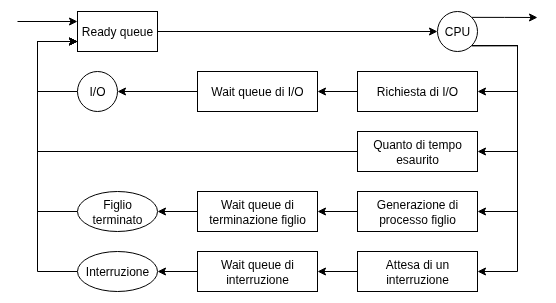

The diagram above was exported from draw.io. Its source (the exported page's mxGraphModel, read from the mxfile embedded in the PNG):
<mxGraphModel dx="634" dy="515" grid="1" gridSize="10" guides="1" tooltips="1" connect="1" arrows="1" fold="1" page="1" pageScale="1" pageWidth="850" pageHeight="1100" math="0" shadow="0">
  <root>
    <mxCell id="0" />
    <mxCell id="1" parent="0" />
    <mxCell id="M-X3490e4_6t6im-7ryY-90" value="" style="group" vertex="1" connectable="0" parent="1">
      <mxGeometry x="60" y="120" width="520" height="280" as="geometry" />
    </mxCell>
    <mxCell id="M-X3490e4_6t6im-7ryY-71" style="edgeStyle=orthogonalEdgeStyle;rounded=0;orthogonalLoop=1;jettySize=auto;html=1;entryX=0;entryY=0.25;entryDx=0;entryDy=0;" edge="1" parent="M-X3490e4_6t6im-7ryY-90" target="M-X3490e4_6t6im-7ryY-59">
      <mxGeometry relative="1" as="geometry">
        <mxPoint y="10" as="sourcePoint" />
      </mxGeometry>
    </mxCell>
    <mxCell id="M-X3490e4_6t6im-7ryY-73" style="edgeStyle=orthogonalEdgeStyle;rounded=0;orthogonalLoop=1;jettySize=auto;html=1;exitX=1;exitY=0.5;exitDx=0;exitDy=0;entryX=0;entryY=0.5;entryDx=0;entryDy=0;" edge="1" parent="M-X3490e4_6t6im-7ryY-90" source="M-X3490e4_6t6im-7ryY-59" target="M-X3490e4_6t6im-7ryY-60">
      <mxGeometry relative="1" as="geometry" />
    </mxCell>
    <mxCell id="M-X3490e4_6t6im-7ryY-59" value="Ready queue" style="rounded=0;whiteSpace=wrap;html=1;" vertex="1" parent="M-X3490e4_6t6im-7ryY-90">
      <mxGeometry x="60" width="80" height="40" as="geometry" />
    </mxCell>
    <mxCell id="M-X3490e4_6t6im-7ryY-74" style="edgeStyle=orthogonalEdgeStyle;rounded=0;orthogonalLoop=1;jettySize=auto;html=1;exitX=1;exitY=0;exitDx=0;exitDy=0;" edge="1" parent="M-X3490e4_6t6im-7ryY-90" source="M-X3490e4_6t6im-7ryY-60">
      <mxGeometry relative="1" as="geometry">
        <mxPoint x="520" y="6" as="targetPoint" />
      </mxGeometry>
    </mxCell>
    <mxCell id="M-X3490e4_6t6im-7ryY-77" style="edgeStyle=orthogonalEdgeStyle;rounded=0;orthogonalLoop=1;jettySize=auto;html=1;exitX=1;exitY=1;exitDx=0;exitDy=0;entryX=1;entryY=0.5;entryDx=0;entryDy=0;" edge="1" parent="M-X3490e4_6t6im-7ryY-90" source="M-X3490e4_6t6im-7ryY-60" target="M-X3490e4_6t6im-7ryY-63">
      <mxGeometry relative="1" as="geometry">
        <Array as="points">
          <mxPoint x="500" y="34" />
          <mxPoint x="500" y="80" />
        </Array>
      </mxGeometry>
    </mxCell>
    <mxCell id="M-X3490e4_6t6im-7ryY-80" style="edgeStyle=orthogonalEdgeStyle;rounded=0;orthogonalLoop=1;jettySize=auto;html=1;exitX=1;exitY=1;exitDx=0;exitDy=0;entryX=1;entryY=0.5;entryDx=0;entryDy=0;" edge="1" parent="M-X3490e4_6t6im-7ryY-90" source="M-X3490e4_6t6im-7ryY-60" target="M-X3490e4_6t6im-7ryY-64">
      <mxGeometry relative="1" as="geometry">
        <Array as="points">
          <mxPoint x="500" y="34" />
          <mxPoint x="500" y="140" />
        </Array>
      </mxGeometry>
    </mxCell>
    <mxCell id="M-X3490e4_6t6im-7ryY-81" style="edgeStyle=orthogonalEdgeStyle;rounded=0;orthogonalLoop=1;jettySize=auto;html=1;exitX=1;exitY=1;exitDx=0;exitDy=0;entryX=1;entryY=0.5;entryDx=0;entryDy=0;" edge="1" parent="M-X3490e4_6t6im-7ryY-90" source="M-X3490e4_6t6im-7ryY-60" target="M-X3490e4_6t6im-7ryY-65">
      <mxGeometry relative="1" as="geometry">
        <Array as="points">
          <mxPoint x="500" y="34" />
          <mxPoint x="500" y="200" />
        </Array>
      </mxGeometry>
    </mxCell>
    <mxCell id="M-X3490e4_6t6im-7ryY-82" style="edgeStyle=orthogonalEdgeStyle;rounded=0;orthogonalLoop=1;jettySize=auto;html=1;exitX=1;exitY=1;exitDx=0;exitDy=0;entryX=1;entryY=0.5;entryDx=0;entryDy=0;" edge="1" parent="M-X3490e4_6t6im-7ryY-90" source="M-X3490e4_6t6im-7ryY-60" target="M-X3490e4_6t6im-7ryY-66">
      <mxGeometry relative="1" as="geometry">
        <Array as="points">
          <mxPoint x="500" y="34" />
          <mxPoint x="500" y="260" />
        </Array>
      </mxGeometry>
    </mxCell>
    <mxCell id="M-X3490e4_6t6im-7ryY-60" value="CPU" style="ellipse;whiteSpace=wrap;html=1;aspect=fixed;" vertex="1" parent="M-X3490e4_6t6im-7ryY-90">
      <mxGeometry x="420" width="40" height="40" as="geometry" />
    </mxCell>
    <mxCell id="M-X3490e4_6t6im-7ryY-76" style="edgeStyle=orthogonalEdgeStyle;rounded=0;orthogonalLoop=1;jettySize=auto;html=1;exitX=0;exitY=0.5;exitDx=0;exitDy=0;entryX=0;entryY=0.75;entryDx=0;entryDy=0;" edge="1" parent="M-X3490e4_6t6im-7ryY-90" source="M-X3490e4_6t6im-7ryY-61" target="M-X3490e4_6t6im-7ryY-59">
      <mxGeometry relative="1" as="geometry">
        <Array as="points">
          <mxPoint x="20" y="80" />
          <mxPoint x="20" y="30" />
        </Array>
      </mxGeometry>
    </mxCell>
    <mxCell id="M-X3490e4_6t6im-7ryY-61" value="I/O" style="ellipse;whiteSpace=wrap;html=1;aspect=fixed;" vertex="1" parent="M-X3490e4_6t6im-7ryY-90">
      <mxGeometry x="60" y="60" width="40" height="40" as="geometry" />
    </mxCell>
    <mxCell id="M-X3490e4_6t6im-7ryY-79" style="edgeStyle=orthogonalEdgeStyle;rounded=0;orthogonalLoop=1;jettySize=auto;html=1;exitX=0;exitY=0.5;exitDx=0;exitDy=0;entryX=1;entryY=0.5;entryDx=0;entryDy=0;" edge="1" parent="M-X3490e4_6t6im-7ryY-90" source="M-X3490e4_6t6im-7ryY-62" target="M-X3490e4_6t6im-7ryY-61">
      <mxGeometry relative="1" as="geometry" />
    </mxCell>
    <mxCell id="M-X3490e4_6t6im-7ryY-62" value="Wait queue di I/O" style="rounded=0;whiteSpace=wrap;html=1;" vertex="1" parent="M-X3490e4_6t6im-7ryY-90">
      <mxGeometry x="180" y="60" width="120" height="40" as="geometry" />
    </mxCell>
    <mxCell id="M-X3490e4_6t6im-7ryY-78" style="edgeStyle=orthogonalEdgeStyle;rounded=0;orthogonalLoop=1;jettySize=auto;html=1;exitX=0;exitY=0.5;exitDx=0;exitDy=0;entryX=1;entryY=0.5;entryDx=0;entryDy=0;" edge="1" parent="M-X3490e4_6t6im-7ryY-90" source="M-X3490e4_6t6im-7ryY-63" target="M-X3490e4_6t6im-7ryY-62">
      <mxGeometry relative="1" as="geometry" />
    </mxCell>
    <mxCell id="M-X3490e4_6t6im-7ryY-63" value="Richiesta di I/O" style="rounded=0;whiteSpace=wrap;html=1;" vertex="1" parent="M-X3490e4_6t6im-7ryY-90">
      <mxGeometry x="340" y="60" width="120" height="40" as="geometry" />
    </mxCell>
    <mxCell id="M-X3490e4_6t6im-7ryY-87" style="edgeStyle=orthogonalEdgeStyle;rounded=0;orthogonalLoop=1;jettySize=auto;html=1;exitX=0;exitY=0.5;exitDx=0;exitDy=0;entryX=0;entryY=0.75;entryDx=0;entryDy=0;" edge="1" parent="M-X3490e4_6t6im-7ryY-90" source="M-X3490e4_6t6im-7ryY-64" target="M-X3490e4_6t6im-7ryY-59">
      <mxGeometry relative="1" as="geometry">
        <Array as="points">
          <mxPoint x="20" y="140" />
          <mxPoint x="20" y="30" />
        </Array>
      </mxGeometry>
    </mxCell>
    <mxCell id="M-X3490e4_6t6im-7ryY-64" value="Quanto di tempo esaurito" style="rounded=0;whiteSpace=wrap;html=1;" vertex="1" parent="M-X3490e4_6t6im-7ryY-90">
      <mxGeometry x="340" y="120" width="120" height="40" as="geometry" />
    </mxCell>
    <mxCell id="M-X3490e4_6t6im-7ryY-83" style="edgeStyle=orthogonalEdgeStyle;rounded=0;orthogonalLoop=1;jettySize=auto;html=1;exitX=0;exitY=0.5;exitDx=0;exitDy=0;entryX=1;entryY=0.5;entryDx=0;entryDy=0;" edge="1" parent="M-X3490e4_6t6im-7ryY-90" source="M-X3490e4_6t6im-7ryY-65" target="M-X3490e4_6t6im-7ryY-67">
      <mxGeometry relative="1" as="geometry" />
    </mxCell>
    <mxCell id="M-X3490e4_6t6im-7ryY-65" value="Generazione di processo figlio" style="rounded=0;whiteSpace=wrap;html=1;" vertex="1" parent="M-X3490e4_6t6im-7ryY-90">
      <mxGeometry x="340" y="180" width="120" height="40" as="geometry" />
    </mxCell>
    <mxCell id="M-X3490e4_6t6im-7ryY-84" style="edgeStyle=orthogonalEdgeStyle;rounded=0;orthogonalLoop=1;jettySize=auto;html=1;exitX=0;exitY=0.5;exitDx=0;exitDy=0;entryX=1;entryY=0.5;entryDx=0;entryDy=0;" edge="1" parent="M-X3490e4_6t6im-7ryY-90" source="M-X3490e4_6t6im-7ryY-66" target="M-X3490e4_6t6im-7ryY-68">
      <mxGeometry relative="1" as="geometry" />
    </mxCell>
    <mxCell id="M-X3490e4_6t6im-7ryY-66" value="Attesa di un interruzione" style="rounded=0;whiteSpace=wrap;html=1;" vertex="1" parent="M-X3490e4_6t6im-7ryY-90">
      <mxGeometry x="340" y="240" width="120" height="40" as="geometry" />
    </mxCell>
    <mxCell id="M-X3490e4_6t6im-7ryY-85" style="edgeStyle=orthogonalEdgeStyle;rounded=0;orthogonalLoop=1;jettySize=auto;html=1;exitX=0;exitY=0.5;exitDx=0;exitDy=0;entryX=1;entryY=0.5;entryDx=0;entryDy=0;" edge="1" parent="M-X3490e4_6t6im-7ryY-90" source="M-X3490e4_6t6im-7ryY-67" target="M-X3490e4_6t6im-7ryY-69">
      <mxGeometry relative="1" as="geometry" />
    </mxCell>
    <mxCell id="M-X3490e4_6t6im-7ryY-67" value="Wait queue di terminazione figlio" style="rounded=0;whiteSpace=wrap;html=1;" vertex="1" parent="M-X3490e4_6t6im-7ryY-90">
      <mxGeometry x="180" y="180" width="120" height="40" as="geometry" />
    </mxCell>
    <mxCell id="M-X3490e4_6t6im-7ryY-86" style="edgeStyle=orthogonalEdgeStyle;rounded=0;orthogonalLoop=1;jettySize=auto;html=1;exitX=0;exitY=0.5;exitDx=0;exitDy=0;entryX=1;entryY=0.5;entryDx=0;entryDy=0;" edge="1" parent="M-X3490e4_6t6im-7ryY-90" source="M-X3490e4_6t6im-7ryY-68" target="M-X3490e4_6t6im-7ryY-70">
      <mxGeometry relative="1" as="geometry" />
    </mxCell>
    <mxCell id="M-X3490e4_6t6im-7ryY-68" value="Wait queue di interruzione" style="rounded=0;whiteSpace=wrap;html=1;" vertex="1" parent="M-X3490e4_6t6im-7ryY-90">
      <mxGeometry x="180" y="240" width="120" height="40" as="geometry" />
    </mxCell>
    <mxCell id="M-X3490e4_6t6im-7ryY-88" style="edgeStyle=orthogonalEdgeStyle;rounded=0;orthogonalLoop=1;jettySize=auto;html=1;exitX=0;exitY=0.5;exitDx=0;exitDy=0;entryX=0;entryY=0.75;entryDx=0;entryDy=0;" edge="1" parent="M-X3490e4_6t6im-7ryY-90" source="M-X3490e4_6t6im-7ryY-69" target="M-X3490e4_6t6im-7ryY-59">
      <mxGeometry relative="1" as="geometry">
        <Array as="points">
          <mxPoint x="20" y="200" />
          <mxPoint x="20" y="30" />
        </Array>
      </mxGeometry>
    </mxCell>
    <mxCell id="M-X3490e4_6t6im-7ryY-69" value="Figlio terminato" style="ellipse;whiteSpace=wrap;html=1;" vertex="1" parent="M-X3490e4_6t6im-7ryY-90">
      <mxGeometry x="60" y="180" width="80" height="40" as="geometry" />
    </mxCell>
    <mxCell id="M-X3490e4_6t6im-7ryY-89" style="edgeStyle=orthogonalEdgeStyle;rounded=0;orthogonalLoop=1;jettySize=auto;html=1;exitX=0;exitY=0.5;exitDx=0;exitDy=0;entryX=0;entryY=0.75;entryDx=0;entryDy=0;" edge="1" parent="M-X3490e4_6t6im-7ryY-90" source="M-X3490e4_6t6im-7ryY-70" target="M-X3490e4_6t6im-7ryY-59">
      <mxGeometry relative="1" as="geometry">
        <Array as="points">
          <mxPoint x="20" y="260" />
          <mxPoint x="20" y="30" />
        </Array>
      </mxGeometry>
    </mxCell>
    <mxCell id="M-X3490e4_6t6im-7ryY-70" value="Interruzione" style="ellipse;whiteSpace=wrap;html=1;" vertex="1" parent="M-X3490e4_6t6im-7ryY-90">
      <mxGeometry x="60" y="240" width="80" height="40" as="geometry" />
    </mxCell>
  </root>
</mxGraphModel>